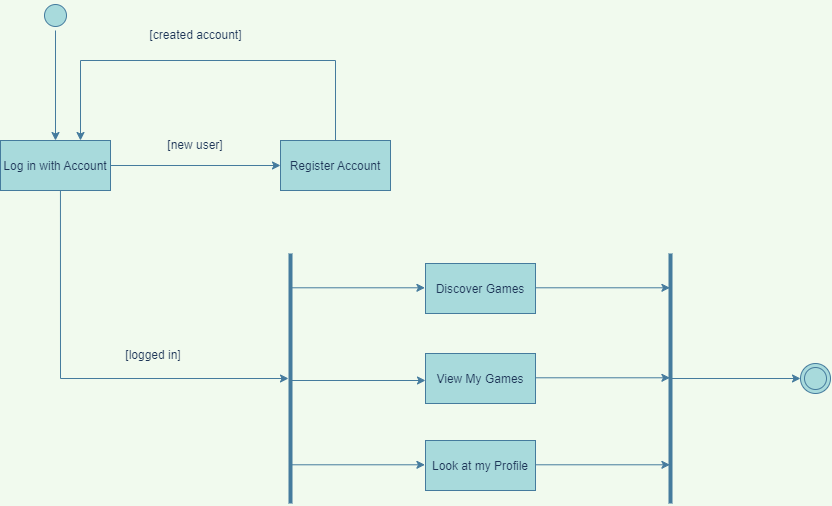

The diagram above was exported from draw.io. Its source (the exported page's mxGraphModel, read from the mxfile embedded in the PNG):
<mxGraphModel dx="1203" dy="658" grid="1" gridSize="10" guides="1" tooltips="1" connect="1" arrows="1" fold="1" page="1" pageScale="1" pageWidth="1169" pageHeight="826" background="#F1FAEE" math="0" shadow="0">
  <root>
    <mxCell id="0" />
    <mxCell id="1" parent="0" />
    <mxCell id="7" value="Log in with Account" style="labelPosition=center;verticalLabelPosition=middle;align=center;verticalAlign=middle;fillColor=#A8DADC;strokeColor=#457B9D;fontColor=#1D3557;" parent="1" vertex="1">
      <mxGeometry x="160" y="240" width="110" height="50" as="geometry" />
    </mxCell>
    <mxCell id="5" value="" style="ellipse;shape=startState;fillColor=#A8DADC;strokeColor=#457B9D;direction=east;fontColor=#1D3557;" parent="1" vertex="1">
      <mxGeometry x="200" y="100" width="30" height="30" as="geometry" />
    </mxCell>
    <mxCell id="8" value="Discover Games" style="fillColor=#A8DADC;strokeColor=#457B9D;fontColor=#1D3557;" parent="1" vertex="1">
      <mxGeometry x="585" y="363" width="110" height="50" as="geometry" />
    </mxCell>
    <mxCell id="10" value="View My Games" style="fillColor=#A8DADC;strokeColor=#457B9D;fontColor=#1D3557;" parent="1" vertex="1">
      <mxGeometry x="585" y="453" width="110" height="50" as="geometry" />
    </mxCell>
    <mxCell id="uJSUCKgZ3y49NsWh0DnP-50" value="Look at my Profile" style="fillColor=#A8DADC;strokeColor=#457B9D;fontColor=#1D3557;" parent="1" vertex="1">
      <mxGeometry x="585" y="540" width="110" height="50" as="geometry" />
    </mxCell>
    <mxCell id="uJSUCKgZ3y49NsWh0DnP-45" value="Register Account" style="fillColor=#A8DADC;strokeColor=#457B9D;fontColor=#1D3557;" parent="1" vertex="1">
      <mxGeometry x="440" y="240" width="110" height="50" as="geometry" />
    </mxCell>
    <mxCell id="uJSUCKgZ3y49NsWh0DnP-60" value="" style="endArrow=classic;html=1;rounded=0;fontSize=12;labelBackgroundColor=#F1FAEE;strokeColor=#457B9D;fontColor=#1D3557;" parent="1" edge="1">
      <mxGeometry width="50" height="50" relative="1" as="geometry">
        <mxPoint x="495" y="240" as="sourcePoint" />
        <mxPoint x="240" y="240" as="targetPoint" />
        <Array as="points">
          <mxPoint x="495" y="160" />
          <mxPoint x="240" y="160" />
        </Array>
      </mxGeometry>
    </mxCell>
    <mxCell id="uJSUCKgZ3y49NsWh0DnP-62" value="[created account]" style="text;html=1;strokeColor=none;fillColor=none;align=center;verticalAlign=middle;whiteSpace=wrap;rounded=0;fontSize=12;fontColor=#1D3557;" parent="1" vertex="1">
      <mxGeometry x="282.5" y="120" width="145" height="30" as="geometry" />
    </mxCell>
    <mxCell id="uJSUCKgZ3y49NsWh0DnP-65" value="" style="endArrow=classic;html=1;rounded=0;fontSize=12;labelBackgroundColor=#F1FAEE;strokeColor=#457B9D;fontColor=#1D3557;" parent="1" edge="1">
      <mxGeometry width="50" height="50" relative="1" as="geometry">
        <mxPoint x="270" y="265" as="sourcePoint" />
        <mxPoint x="440" y="265" as="targetPoint" />
      </mxGeometry>
    </mxCell>
    <mxCell id="uJSUCKgZ3y49NsWh0DnP-66" value="[new user]" style="text;html=1;strokeColor=none;fillColor=none;align=center;verticalAlign=middle;whiteSpace=wrap;rounded=0;fontSize=12;fontColor=#1D3557;" parent="1" vertex="1">
      <mxGeometry x="325" y="230" width="60" height="30" as="geometry" />
    </mxCell>
    <mxCell id="uJSUCKgZ3y49NsWh0DnP-68" value="" style="endArrow=classic;html=1;rounded=0;fontSize=12;exitX=0.5;exitY=1;exitDx=0;exitDy=0;labelBackgroundColor=#F1FAEE;strokeColor=#457B9D;fontColor=#1D3557;" parent="1" source="5" edge="1">
      <mxGeometry width="50" height="50" relative="1" as="geometry">
        <mxPoint x="530" y="370" as="sourcePoint" />
        <mxPoint x="215" y="240" as="targetPoint" />
      </mxGeometry>
    </mxCell>
    <mxCell id="uJSUCKgZ3y49NsWh0DnP-71" value="" style="line;strokeWidth=4;direction=south;html=1;perimeter=backbonePerimeter;points=[];outlineConnect=0;labelBackgroundColor=#F1FAEE;fontSize=12;fillColor=#A8DADC;strokeColor=#457B9D;fontColor=#1D3557;" parent="1" vertex="1">
      <mxGeometry x="420" y="353" width="60" height="250" as="geometry" />
    </mxCell>
    <mxCell id="uJSUCKgZ3y49NsWh0DnP-72" value="" style="endArrow=classic;html=1;rounded=0;labelBackgroundColor=#F1FAEE;labelBorderColor=default;fontSize=12;exitX=0.545;exitY=1;exitDx=0;exitDy=0;exitPerimeter=0;strokeColor=#457B9D;fontColor=#1D3557;" parent="1" source="7" target="uJSUCKgZ3y49NsWh0DnP-71" edge="1">
      <mxGeometry width="50" height="50" relative="1" as="geometry">
        <mxPoint x="530" y="400" as="sourcePoint" />
        <mxPoint x="290" y="470" as="targetPoint" />
        <Array as="points">
          <mxPoint x="220" y="478" />
        </Array>
      </mxGeometry>
    </mxCell>
    <mxCell id="uJSUCKgZ3y49NsWh0DnP-73" value="[logged in]" style="text;html=1;strokeColor=none;fillColor=none;align=center;verticalAlign=middle;whiteSpace=wrap;rounded=0;labelBackgroundColor=none;fontSize=12;fontColor=#1D3557;" parent="1" vertex="1">
      <mxGeometry x="282.5" y="440" width="60" height="30" as="geometry" />
    </mxCell>
    <mxCell id="uJSUCKgZ3y49NsWh0DnP-75" value="" style="endArrow=classic;html=1;rounded=0;labelBackgroundColor=#F1FAEE;labelBorderColor=default;fontSize=12;strokeColor=#457B9D;fontColor=#1D3557;" parent="1" source="uJSUCKgZ3y49NsWh0DnP-71" edge="1">
      <mxGeometry width="50" height="50" relative="1" as="geometry">
        <mxPoint x="535" y="530" as="sourcePoint" />
        <mxPoint x="585" y="480" as="targetPoint" />
      </mxGeometry>
    </mxCell>
    <mxCell id="uJSUCKgZ3y49NsWh0DnP-78" value="" style="endArrow=classic;html=1;rounded=0;labelBackgroundColor=#F1FAEE;labelBorderColor=default;fontSize=12;strokeColor=#457B9D;fontColor=#1D3557;" parent="1" edge="1">
      <mxGeometry width="50" height="50" relative="1" as="geometry">
        <mxPoint x="450.0014285714287" y="564.29" as="sourcePoint" />
        <mxPoint x="584.43" y="564.29" as="targetPoint" />
      </mxGeometry>
    </mxCell>
    <mxCell id="uJSUCKgZ3y49NsWh0DnP-80" value="" style="endArrow=classic;html=1;rounded=0;labelBackgroundColor=#F1FAEE;labelBorderColor=default;fontSize=12;strokeColor=#457B9D;fontColor=#1D3557;" parent="1" edge="1">
      <mxGeometry width="50" height="50" relative="1" as="geometry">
        <mxPoint x="450.0014285714287" y="387.29" as="sourcePoint" />
        <mxPoint x="584.43" y="387.29" as="targetPoint" />
      </mxGeometry>
    </mxCell>
    <mxCell id="uJSUCKgZ3y49NsWh0DnP-81" value="" style="endArrow=classic;html=1;rounded=0;labelBackgroundColor=#F1FAEE;labelBorderColor=default;fontSize=12;strokeColor=#457B9D;fontColor=#1D3557;" parent="1" edge="1">
      <mxGeometry width="50" height="50" relative="1" as="geometry">
        <mxPoint x="695.0014285714287" y="387.28999999999985" as="sourcePoint" />
        <mxPoint x="829.4299999999998" y="387.28999999999985" as="targetPoint" />
      </mxGeometry>
    </mxCell>
    <mxCell id="uJSUCKgZ3y49NsWh0DnP-82" value="" style="endArrow=classic;html=1;rounded=0;labelBackgroundColor=#F1FAEE;labelBorderColor=default;fontSize=12;strokeColor=#457B9D;fontColor=#1D3557;" parent="1" edge="1">
      <mxGeometry width="50" height="50" relative="1" as="geometry">
        <mxPoint x="695.0014285714287" y="477.28999999999985" as="sourcePoint" />
        <mxPoint x="829.4299999999998" y="477.28999999999985" as="targetPoint" />
      </mxGeometry>
    </mxCell>
    <mxCell id="uJSUCKgZ3y49NsWh0DnP-83" value="" style="endArrow=classic;html=1;rounded=0;labelBackgroundColor=#F1FAEE;labelBorderColor=default;fontSize=12;strokeColor=#457B9D;fontColor=#1D3557;" parent="1" edge="1">
      <mxGeometry width="50" height="50" relative="1" as="geometry">
        <mxPoint x="695.0014285714287" y="564.2899999999998" as="sourcePoint" />
        <mxPoint x="829.4299999999998" y="564.2899999999998" as="targetPoint" />
      </mxGeometry>
    </mxCell>
    <mxCell id="uJSUCKgZ3y49NsWh0DnP-84" value="" style="line;strokeWidth=4;direction=south;html=1;perimeter=backbonePerimeter;points=[];outlineConnect=0;labelBackgroundColor=#F1FAEE;fontSize=12;fillColor=#A8DADC;strokeColor=#457B9D;fontColor=#1D3557;" parent="1" vertex="1">
      <mxGeometry x="800" y="353" width="60" height="250" as="geometry" />
    </mxCell>
    <mxCell id="3_5VtVQKo-uvqAqw_oda-10" value="" style="ellipse;shape=doubleEllipse;whiteSpace=wrap;html=1;aspect=fixed;fillColor=#A8DADC;strokeColor=#457B9D;fontColor=#1D3557;" vertex="1" parent="1">
      <mxGeometry x="960" y="463" width="30" height="30" as="geometry" />
    </mxCell>
    <mxCell id="3_5VtVQKo-uvqAqw_oda-13" value="" style="endArrow=classic;html=1;rounded=0;strokeColor=#457B9D;fontColor=#1D3557;fillColor=#A8DADC;entryX=0;entryY=0.5;entryDx=0;entryDy=0;" edge="1" parent="1" source="uJSUCKgZ3y49NsWh0DnP-84" target="3_5VtVQKo-uvqAqw_oda-10">
      <mxGeometry width="50" height="50" relative="1" as="geometry">
        <mxPoint x="870" y="230" as="sourcePoint" />
        <mxPoint x="690" y="340" as="targetPoint" />
      </mxGeometry>
    </mxCell>
  </root>
</mxGraphModel>